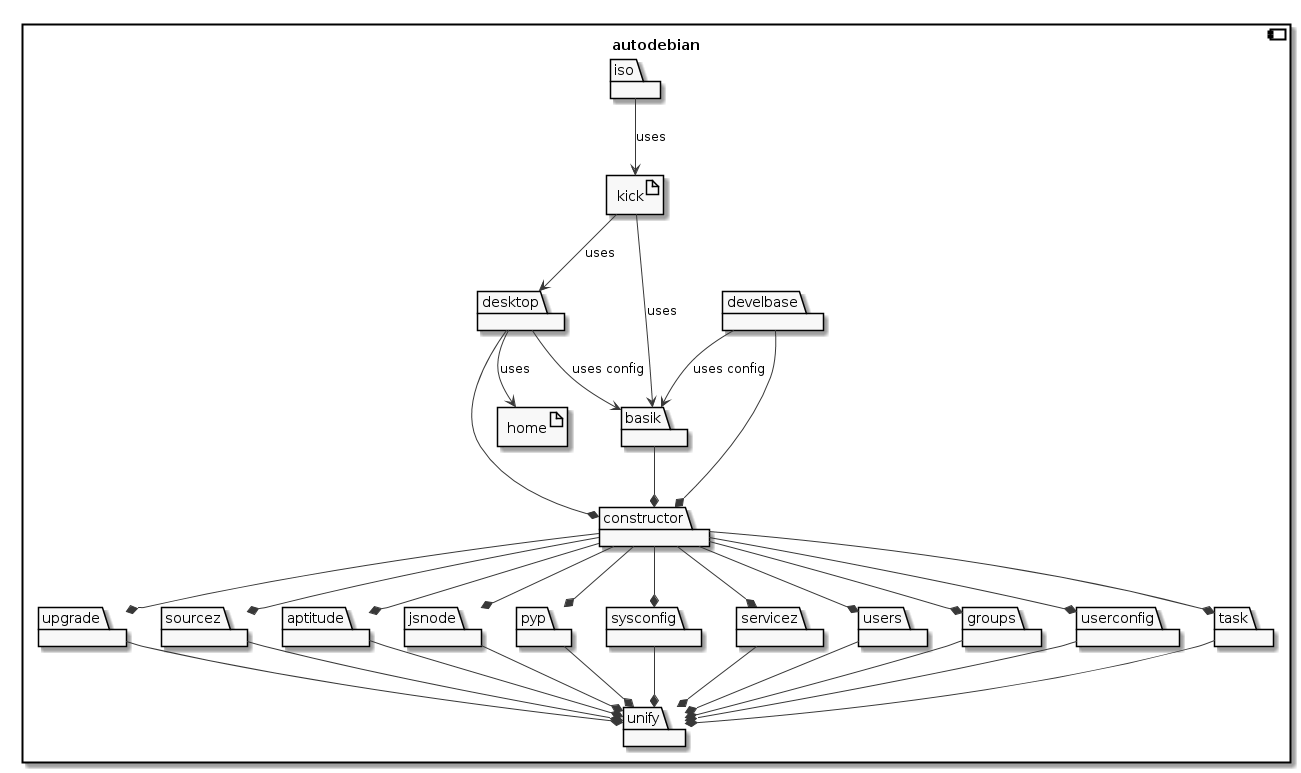

The diagram above was rendered by PlantUML. Its source (embedded in the PNG):
@startuml
'Use plantuml to view this file as an image: http://plantuml.com'

skinparam monochrome true

component autodebian {

  package unify

  package upgrade

  package sourcez

  package aptitude

  package jsnode

  package pyp

  package sysconfig

  package servicez

  package users

  package groups

  package userconfig

  package task

  package constructor

  package basik

  package desktop

  package develbase

  package iso

  artifact home

  artifact kick

  upgrade --* unify

  sourcez --* unify

  aptitude --* unify

  jsnode --* unify

  pyp --* unify

  sysconfig --* unify

  servicez --* unify

  users --* unify

  groups --* unify

  userconfig --* unify

  task --* unify

  constructor --* upgrade

  constructor --* sourcez

  constructor --* aptitude

  constructor --* jsnode

  constructor --* pyp

  constructor --* sysconfig

  constructor --* servicez

  constructor --* users

  constructor --* groups

  constructor --* userconfig

  constructor --* task

  basik --* constructor

  desktop --* constructor

  desktop --> basik : uses config

  develbase --* constructor

  develbase --> basik : uses config

  desktop --> home : uses

  kick --> basik : uses

  kick --> desktop : uses

  iso --> kick : uses

}
@enduml